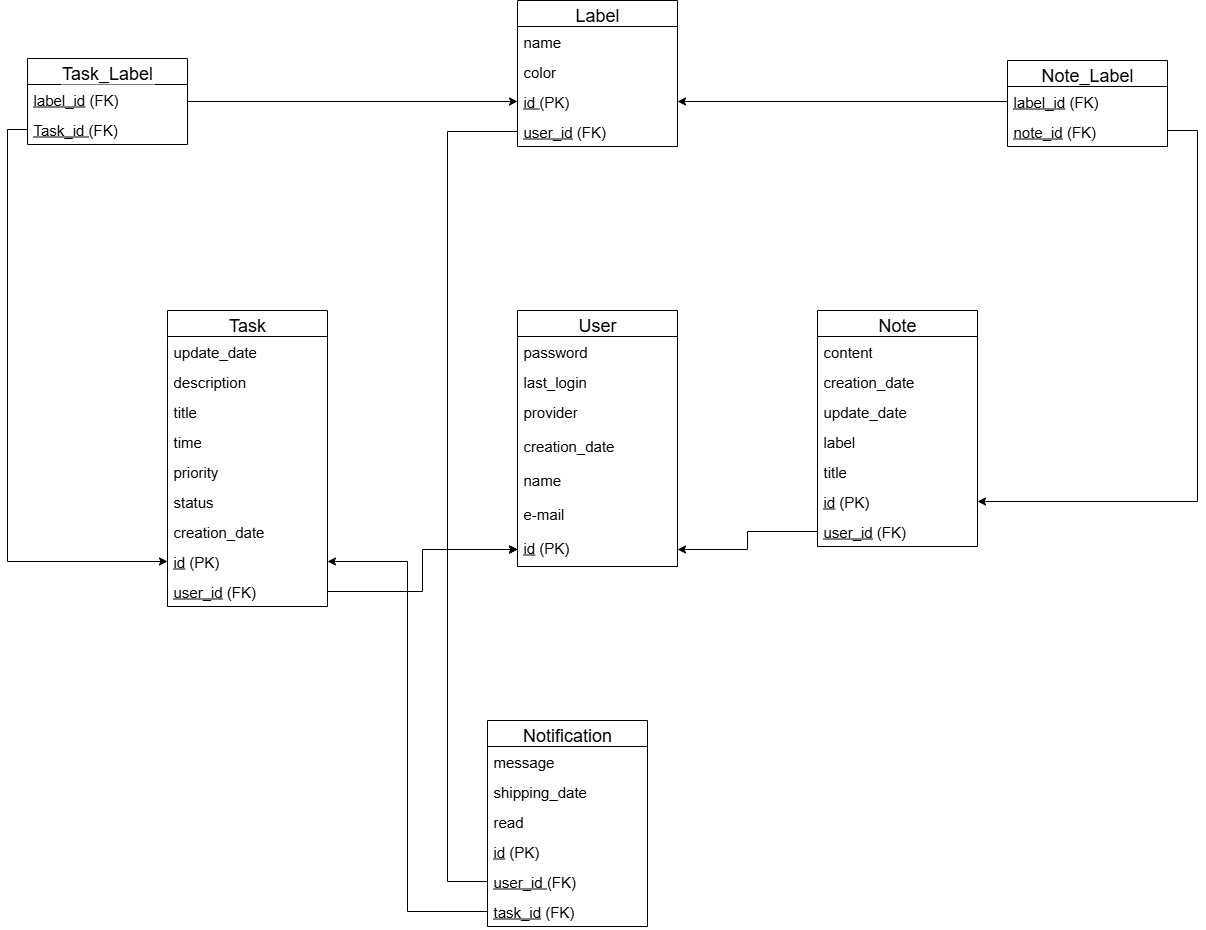

The diagram above was exported from draw.io. Its source (the exported page's mxGraphModel, read from the mxfile embedded in the PNG):
<mxGraphModel dx="2253" dy="1912" grid="1" gridSize="10" guides="1" tooltips="1" connect="1" arrows="1" fold="1" page="1" pageScale="1" pageWidth="827" pageHeight="1169" math="0" shadow="0">
  <root>
    <mxCell id="0" />
    <mxCell id="1" parent="0" />
    <mxCell id="J1BjpEgjZHtjRGAYd1Bl-16" value="User" style="swimlane;fontStyle=0;childLayout=stackLayout;horizontal=1;startSize=26;horizontalStack=0;resizeParent=1;resizeParentMax=0;resizeLast=0;collapsible=1;marginBottom=0;align=center;fontSize=18;" vertex="1" parent="1">
      <mxGeometry x="270" y="50" width="160" height="256" as="geometry" />
    </mxCell>
    <mxCell id="J1BjpEgjZHtjRGAYd1Bl-17" value="password" style="text;strokeColor=none;fillColor=none;spacingLeft=4;spacingRight=4;overflow=hidden;rotatable=0;points=[[0,0.5],[1,0.5]];portConstraint=eastwest;fontSize=15;whiteSpace=wrap;html=1;" vertex="1" parent="J1BjpEgjZHtjRGAYd1Bl-16">
      <mxGeometry y="26" width="160" height="30" as="geometry" />
    </mxCell>
    <mxCell id="J1BjpEgjZHtjRGAYd1Bl-18" value="last_login" style="text;strokeColor=none;fillColor=none;spacingLeft=4;spacingRight=4;overflow=hidden;rotatable=0;points=[[0,0.5],[1,0.5]];portConstraint=eastwest;fontSize=15;whiteSpace=wrap;html=1;" vertex="1" parent="J1BjpEgjZHtjRGAYd1Bl-16">
      <mxGeometry y="56" width="160" height="30" as="geometry" />
    </mxCell>
    <mxCell id="J1BjpEgjZHtjRGAYd1Bl-19" value="provider&lt;table&gt;&lt;tbody&gt;&lt;tr&gt;&lt;td&gt;&lt;br&gt;&lt;/td&gt;&lt;td&gt;&lt;br&gt;&lt;/td&gt;&lt;td&gt;&lt;br&gt;&lt;/td&gt;&lt;/tr&gt;&lt;tr&gt;&lt;td&gt;&lt;br&gt;&lt;/td&gt;&lt;td&gt;&lt;br&gt;&lt;/td&gt;&lt;td&gt;&lt;br&gt;&lt;/td&gt;&lt;/tr&gt;&lt;tr&gt;&lt;td&gt;&lt;br&gt;&lt;/td&gt;&lt;td&gt;&lt;br&gt;&lt;/td&gt;&lt;td&gt;&lt;br&gt;&lt;/td&gt;&lt;/tr&gt;&lt;tr&gt;&lt;td&gt;&lt;br&gt;&lt;/td&gt;&lt;td&gt;&lt;br&gt;&lt;/td&gt;&lt;td&gt;&lt;br&gt;&lt;/td&gt;&lt;/tr&gt;&lt;/tbody&gt;&lt;/table&gt;" style="text;strokeColor=none;fillColor=none;spacingLeft=4;spacingRight=4;overflow=hidden;rotatable=0;points=[[0,0.5],[1,0.5]];portConstraint=eastwest;fontSize=15;whiteSpace=wrap;html=1;" vertex="1" parent="J1BjpEgjZHtjRGAYd1Bl-16">
      <mxGeometry y="86" width="160" height="34" as="geometry" />
    </mxCell>
    <mxCell id="J1BjpEgjZHtjRGAYd1Bl-21" value="creation_date" style="text;strokeColor=none;fillColor=none;spacingLeft=4;spacingRight=4;overflow=hidden;rotatable=0;points=[[0,0.5],[1,0.5]];portConstraint=eastwest;fontSize=15;whiteSpace=wrap;html=1;" vertex="1" parent="J1BjpEgjZHtjRGAYd1Bl-16">
      <mxGeometry y="120" width="160" height="34" as="geometry" />
    </mxCell>
    <mxCell id="J1BjpEgjZHtjRGAYd1Bl-22" value="name" style="text;strokeColor=none;fillColor=none;spacingLeft=4;spacingRight=4;overflow=hidden;rotatable=0;points=[[0,0.5],[1,0.5]];portConstraint=eastwest;fontSize=15;whiteSpace=wrap;html=1;" vertex="1" parent="J1BjpEgjZHtjRGAYd1Bl-16">
      <mxGeometry y="154" width="160" height="34" as="geometry" />
    </mxCell>
    <mxCell id="J1BjpEgjZHtjRGAYd1Bl-87" value="e-mail" style="text;strokeColor=none;fillColor=none;spacingLeft=4;spacingRight=4;overflow=hidden;rotatable=0;points=[[0,0.5],[1,0.5]];portConstraint=eastwest;fontSize=15;whiteSpace=wrap;html=1;" vertex="1" parent="J1BjpEgjZHtjRGAYd1Bl-16">
      <mxGeometry y="188" width="160" height="34" as="geometry" />
    </mxCell>
    <mxCell id="J1BjpEgjZHtjRGAYd1Bl-89" value="&lt;u&gt;id&lt;/u&gt; (PK)" style="text;strokeColor=none;fillColor=none;spacingLeft=4;spacingRight=4;overflow=hidden;rotatable=0;points=[[0,0.5],[1,0.5]];portConstraint=eastwest;fontSize=15;whiteSpace=wrap;html=1;" vertex="1" parent="J1BjpEgjZHtjRGAYd1Bl-16">
      <mxGeometry y="222" width="160" height="34" as="geometry" />
    </mxCell>
    <mxCell id="J1BjpEgjZHtjRGAYd1Bl-122" style="edgeStyle=orthogonalEdgeStyle;rounded=0;orthogonalLoop=1;jettySize=auto;html=1;entryX=0;entryY=0.5;entryDx=0;entryDy=0;exitX=0;exitY=0.5;exitDx=0;exitDy=0;fontSize=15;" edge="1" parent="1" source="J1BjpEgjZHtjRGAYd1Bl-95" target="J1BjpEgjZHtjRGAYd1Bl-89">
      <mxGeometry relative="1" as="geometry">
        <Array as="points">
          <mxPoint x="200" y="621" />
          <mxPoint x="200" y="289" />
        </Array>
      </mxGeometry>
    </mxCell>
    <mxCell id="J1BjpEgjZHtjRGAYd1Bl-90" value="Notification" style="swimlane;fontStyle=0;childLayout=stackLayout;horizontal=1;startSize=26;horizontalStack=0;resizeParent=1;resizeParentMax=0;resizeLast=0;collapsible=1;marginBottom=0;align=center;fontSize=18;" vertex="1" parent="1">
      <mxGeometry x="240" y="460" width="160" height="206" as="geometry" />
    </mxCell>
    <mxCell id="J1BjpEgjZHtjRGAYd1Bl-91" value="message" style="text;strokeColor=none;fillColor=none;spacingLeft=4;spacingRight=4;overflow=hidden;rotatable=0;points=[[0,0.5],[1,0.5]];portConstraint=eastwest;fontSize=15;whiteSpace=wrap;html=1;" vertex="1" parent="J1BjpEgjZHtjRGAYd1Bl-90">
      <mxGeometry y="26" width="160" height="30" as="geometry" />
    </mxCell>
    <mxCell id="J1BjpEgjZHtjRGAYd1Bl-92" value="shipping_date" style="text;strokeColor=none;fillColor=none;spacingLeft=4;spacingRight=4;overflow=hidden;rotatable=0;points=[[0,0.5],[1,0.5]];portConstraint=eastwest;fontSize=15;whiteSpace=wrap;html=1;" vertex="1" parent="J1BjpEgjZHtjRGAYd1Bl-90">
      <mxGeometry y="56" width="160" height="30" as="geometry" />
    </mxCell>
    <mxCell id="J1BjpEgjZHtjRGAYd1Bl-93" value="read" style="text;strokeColor=none;fillColor=none;spacingLeft=4;spacingRight=4;overflow=hidden;rotatable=0;points=[[0,0.5],[1,0.5]];portConstraint=eastwest;fontSize=15;whiteSpace=wrap;html=1;" vertex="1" parent="J1BjpEgjZHtjRGAYd1Bl-90">
      <mxGeometry y="86" width="160" height="30" as="geometry" />
    </mxCell>
    <mxCell id="J1BjpEgjZHtjRGAYd1Bl-94" value="&lt;u&gt;id&lt;/u&gt; (PK)" style="text;strokeColor=none;fillColor=none;spacingLeft=4;spacingRight=4;overflow=hidden;rotatable=0;points=[[0,0.5],[1,0.5]];portConstraint=eastwest;fontSize=15;whiteSpace=wrap;html=1;" vertex="1" parent="J1BjpEgjZHtjRGAYd1Bl-90">
      <mxGeometry y="116" width="160" height="30" as="geometry" />
    </mxCell>
    <mxCell id="J1BjpEgjZHtjRGAYd1Bl-95" value="&lt;u&gt;user_id &lt;/u&gt;(FK)" style="text;strokeColor=none;fillColor=none;spacingLeft=4;spacingRight=4;overflow=hidden;rotatable=0;points=[[0,0.5],[1,0.5]];portConstraint=eastwest;fontSize=15;whiteSpace=wrap;html=1;" vertex="1" parent="J1BjpEgjZHtjRGAYd1Bl-90">
      <mxGeometry y="146" width="160" height="30" as="geometry" />
    </mxCell>
    <mxCell id="J1BjpEgjZHtjRGAYd1Bl-106" value="&lt;u&gt;task_id&lt;/u&gt; (FK)" style="text;strokeColor=none;fillColor=none;spacingLeft=4;spacingRight=4;overflow=hidden;rotatable=0;points=[[0,0.5],[1,0.5]];portConstraint=eastwest;fontSize=15;whiteSpace=wrap;html=1;" vertex="1" parent="J1BjpEgjZHtjRGAYd1Bl-90">
      <mxGeometry y="176" width="160" height="30" as="geometry" />
    </mxCell>
    <mxCell id="J1BjpEgjZHtjRGAYd1Bl-96" value="Task" style="swimlane;fontStyle=0;childLayout=stackLayout;horizontal=1;startSize=26;horizontalStack=0;resizeParent=1;resizeParentMax=0;resizeLast=0;collapsible=1;marginBottom=0;align=center;fontSize=18;" vertex="1" parent="1">
      <mxGeometry x="-80" y="50" width="160" height="296" as="geometry" />
    </mxCell>
    <mxCell id="J1BjpEgjZHtjRGAYd1Bl-97" value="update_date" style="text;strokeColor=none;fillColor=none;spacingLeft=4;spacingRight=4;overflow=hidden;rotatable=0;points=[[0,0.5],[1,0.5]];portConstraint=eastwest;fontSize=15;whiteSpace=wrap;html=1;" vertex="1" parent="J1BjpEgjZHtjRGAYd1Bl-96">
      <mxGeometry y="26" width="160" height="30" as="geometry" />
    </mxCell>
    <mxCell id="J1BjpEgjZHtjRGAYd1Bl-98" value="description" style="text;strokeColor=none;fillColor=none;spacingLeft=4;spacingRight=4;overflow=hidden;rotatable=0;points=[[0,0.5],[1,0.5]];portConstraint=eastwest;fontSize=15;whiteSpace=wrap;html=1;" vertex="1" parent="J1BjpEgjZHtjRGAYd1Bl-96">
      <mxGeometry y="56" width="160" height="30" as="geometry" />
    </mxCell>
    <mxCell id="J1BjpEgjZHtjRGAYd1Bl-99" value="title" style="text;strokeColor=none;fillColor=none;spacingLeft=4;spacingRight=4;overflow=hidden;rotatable=0;points=[[0,0.5],[1,0.5]];portConstraint=eastwest;fontSize=15;whiteSpace=wrap;html=1;" vertex="1" parent="J1BjpEgjZHtjRGAYd1Bl-96">
      <mxGeometry y="86" width="160" height="30" as="geometry" />
    </mxCell>
    <mxCell id="J1BjpEgjZHtjRGAYd1Bl-100" value="time" style="text;strokeColor=none;fillColor=none;spacingLeft=4;spacingRight=4;overflow=hidden;rotatable=0;points=[[0,0.5],[1,0.5]];portConstraint=eastwest;fontSize=15;whiteSpace=wrap;html=1;" vertex="1" parent="J1BjpEgjZHtjRGAYd1Bl-96">
      <mxGeometry y="116" width="160" height="30" as="geometry" />
    </mxCell>
    <mxCell id="J1BjpEgjZHtjRGAYd1Bl-101" value="priority" style="text;strokeColor=none;fillColor=none;spacingLeft=4;spacingRight=4;overflow=hidden;rotatable=0;points=[[0,0.5],[1,0.5]];portConstraint=eastwest;fontSize=15;whiteSpace=wrap;html=1;" vertex="1" parent="J1BjpEgjZHtjRGAYd1Bl-96">
      <mxGeometry y="146" width="160" height="30" as="geometry" />
    </mxCell>
    <mxCell id="J1BjpEgjZHtjRGAYd1Bl-102" value="status" style="text;strokeColor=none;fillColor=none;spacingLeft=4;spacingRight=4;overflow=hidden;rotatable=0;points=[[0,0.5],[1,0.5]];portConstraint=eastwest;fontSize=15;whiteSpace=wrap;html=1;" vertex="1" parent="J1BjpEgjZHtjRGAYd1Bl-96">
      <mxGeometry y="176" width="160" height="30" as="geometry" />
    </mxCell>
    <mxCell id="J1BjpEgjZHtjRGAYd1Bl-103" value="creation_date" style="text;strokeColor=none;fillColor=none;spacingLeft=4;spacingRight=4;overflow=hidden;rotatable=0;points=[[0,0.5],[1,0.5]];portConstraint=eastwest;fontSize=15;whiteSpace=wrap;html=1;" vertex="1" parent="J1BjpEgjZHtjRGAYd1Bl-96">
      <mxGeometry y="206" width="160" height="30" as="geometry" />
    </mxCell>
    <mxCell id="J1BjpEgjZHtjRGAYd1Bl-105" value="&lt;u&gt;id&lt;/u&gt; (PK)" style="text;strokeColor=none;fillColor=none;spacingLeft=4;spacingRight=4;overflow=hidden;rotatable=0;points=[[0,0.5],[1,0.5]];portConstraint=eastwest;fontSize=15;whiteSpace=wrap;html=1;" vertex="1" parent="J1BjpEgjZHtjRGAYd1Bl-96">
      <mxGeometry y="236" width="160" height="30" as="geometry" />
    </mxCell>
    <mxCell id="J1BjpEgjZHtjRGAYd1Bl-120" value="&lt;u&gt;user_id&lt;/u&gt; (FK)" style="text;strokeColor=none;fillColor=none;spacingLeft=4;spacingRight=4;overflow=hidden;rotatable=0;points=[[0,0.5],[1,0.5]];portConstraint=eastwest;fontSize=15;whiteSpace=wrap;html=1;" vertex="1" parent="J1BjpEgjZHtjRGAYd1Bl-96">
      <mxGeometry y="266" width="160" height="30" as="geometry" />
    </mxCell>
    <mxCell id="J1BjpEgjZHtjRGAYd1Bl-107" value="Note" style="swimlane;fontStyle=0;childLayout=stackLayout;horizontal=1;startSize=26;horizontalStack=0;resizeParent=1;resizeParentMax=0;resizeLast=0;collapsible=1;marginBottom=0;align=center;fontSize=18;" vertex="1" parent="1">
      <mxGeometry x="570" y="50" width="160" height="236" as="geometry" />
    </mxCell>
    <mxCell id="J1BjpEgjZHtjRGAYd1Bl-109" value="content" style="text;strokeColor=none;fillColor=none;spacingLeft=4;spacingRight=4;overflow=hidden;rotatable=0;points=[[0,0.5],[1,0.5]];portConstraint=eastwest;fontSize=15;whiteSpace=wrap;html=1;" vertex="1" parent="J1BjpEgjZHtjRGAYd1Bl-107">
      <mxGeometry y="26" width="160" height="30" as="geometry" />
    </mxCell>
    <mxCell id="J1BjpEgjZHtjRGAYd1Bl-108" value="creation_date" style="text;strokeColor=none;fillColor=none;spacingLeft=4;spacingRight=4;overflow=hidden;rotatable=0;points=[[0,0.5],[1,0.5]];portConstraint=eastwest;fontSize=15;whiteSpace=wrap;html=1;" vertex="1" parent="J1BjpEgjZHtjRGAYd1Bl-107">
      <mxGeometry y="56" width="160" height="30" as="geometry" />
    </mxCell>
    <mxCell id="J1BjpEgjZHtjRGAYd1Bl-110" value="update_date" style="text;strokeColor=none;fillColor=none;spacingLeft=4;spacingRight=4;overflow=hidden;rotatable=0;points=[[0,0.5],[1,0.5]];portConstraint=eastwest;fontSize=15;whiteSpace=wrap;html=1;" vertex="1" parent="J1BjpEgjZHtjRGAYd1Bl-107">
      <mxGeometry y="86" width="160" height="30" as="geometry" />
    </mxCell>
    <mxCell id="J1BjpEgjZHtjRGAYd1Bl-111" value="label" style="text;strokeColor=none;fillColor=none;spacingLeft=4;spacingRight=4;overflow=hidden;rotatable=0;points=[[0,0.5],[1,0.5]];portConstraint=eastwest;fontSize=15;whiteSpace=wrap;html=1;" vertex="1" parent="J1BjpEgjZHtjRGAYd1Bl-107">
      <mxGeometry y="116" width="160" height="30" as="geometry" />
    </mxCell>
    <mxCell id="J1BjpEgjZHtjRGAYd1Bl-112" value="title" style="text;strokeColor=none;fillColor=none;spacingLeft=4;spacingRight=4;overflow=hidden;rotatable=0;points=[[0,0.5],[1,0.5]];portConstraint=eastwest;fontSize=15;whiteSpace=wrap;html=1;" vertex="1" parent="J1BjpEgjZHtjRGAYd1Bl-107">
      <mxGeometry y="146" width="160" height="30" as="geometry" />
    </mxCell>
    <mxCell id="J1BjpEgjZHtjRGAYd1Bl-113" value="&lt;u&gt;id&lt;/u&gt; (PK)" style="text;strokeColor=none;fillColor=none;spacingLeft=4;spacingRight=4;overflow=hidden;rotatable=0;points=[[0,0.5],[1,0.5]];portConstraint=eastwest;fontSize=15;whiteSpace=wrap;html=1;" vertex="1" parent="J1BjpEgjZHtjRGAYd1Bl-107">
      <mxGeometry y="176" width="160" height="30" as="geometry" />
    </mxCell>
    <mxCell id="J1BjpEgjZHtjRGAYd1Bl-118" value="&lt;u&gt;user_id&lt;/u&gt; (FK)" style="text;strokeColor=none;fillColor=none;spacingLeft=4;spacingRight=4;overflow=hidden;rotatable=0;points=[[0,0.5],[1,0.5]];portConstraint=eastwest;fontSize=15;whiteSpace=wrap;html=1;" vertex="1" parent="J1BjpEgjZHtjRGAYd1Bl-107">
      <mxGeometry y="206" width="160" height="30" as="geometry" />
    </mxCell>
    <mxCell id="J1BjpEgjZHtjRGAYd1Bl-114" value="Label" style="swimlane;fontStyle=0;childLayout=stackLayout;horizontal=1;startSize=26;horizontalStack=0;resizeParent=1;resizeParentMax=0;resizeLast=0;collapsible=1;marginBottom=0;align=center;fontSize=18;" vertex="1" parent="1">
      <mxGeometry x="270" y="-260" width="160" height="146" as="geometry" />
    </mxCell>
    <mxCell id="J1BjpEgjZHtjRGAYd1Bl-115" value="name" style="text;strokeColor=none;fillColor=none;spacingLeft=4;spacingRight=4;overflow=hidden;rotatable=0;points=[[0,0.5],[1,0.5]];portConstraint=eastwest;fontSize=15;whiteSpace=wrap;html=1;" vertex="1" parent="J1BjpEgjZHtjRGAYd1Bl-114">
      <mxGeometry y="26" width="160" height="30" as="geometry" />
    </mxCell>
    <mxCell id="J1BjpEgjZHtjRGAYd1Bl-116" value="color" style="text;strokeColor=none;fillColor=none;spacingLeft=4;spacingRight=4;overflow=hidden;rotatable=0;points=[[0,0.5],[1,0.5]];portConstraint=eastwest;fontSize=15;whiteSpace=wrap;html=1;" vertex="1" parent="J1BjpEgjZHtjRGAYd1Bl-114">
      <mxGeometry y="56" width="160" height="30" as="geometry" />
    </mxCell>
    <mxCell id="J1BjpEgjZHtjRGAYd1Bl-117" value="&lt;u&gt;id &lt;/u&gt;(PK)" style="text;strokeColor=none;fillColor=none;spacingLeft=4;spacingRight=4;overflow=hidden;rotatable=0;points=[[0,0.5],[1,0.5]];portConstraint=eastwest;fontSize=15;whiteSpace=wrap;html=1;" vertex="1" parent="J1BjpEgjZHtjRGAYd1Bl-114">
      <mxGeometry y="86" width="160" height="30" as="geometry" />
    </mxCell>
    <mxCell id="J1BjpEgjZHtjRGAYd1Bl-123" value="&lt;u&gt;user_id&lt;/u&gt; (FK)" style="text;strokeColor=none;fillColor=none;spacingLeft=4;spacingRight=4;overflow=hidden;rotatable=0;points=[[0,0.5],[1,0.5]];portConstraint=eastwest;fontSize=15;whiteSpace=wrap;html=1;" vertex="1" parent="J1BjpEgjZHtjRGAYd1Bl-114">
      <mxGeometry y="116" width="160" height="30" as="geometry" />
    </mxCell>
    <mxCell id="J1BjpEgjZHtjRGAYd1Bl-119" style="edgeStyle=orthogonalEdgeStyle;rounded=0;orthogonalLoop=1;jettySize=auto;html=1;exitX=0;exitY=0.5;exitDx=0;exitDy=0;entryX=1;entryY=0.5;entryDx=0;entryDy=0;fontSize=15;" edge="1" parent="1" source="J1BjpEgjZHtjRGAYd1Bl-118" target="J1BjpEgjZHtjRGAYd1Bl-89">
      <mxGeometry relative="1" as="geometry" />
    </mxCell>
    <mxCell id="J1BjpEgjZHtjRGAYd1Bl-121" style="edgeStyle=orthogonalEdgeStyle;rounded=0;orthogonalLoop=1;jettySize=auto;html=1;exitX=1;exitY=0.5;exitDx=0;exitDy=0;entryX=0;entryY=0.5;entryDx=0;entryDy=0;fontSize=15;" edge="1" parent="1" source="J1BjpEgjZHtjRGAYd1Bl-120" target="J1BjpEgjZHtjRGAYd1Bl-89">
      <mxGeometry relative="1" as="geometry" />
    </mxCell>
    <mxCell id="J1BjpEgjZHtjRGAYd1Bl-124" style="edgeStyle=orthogonalEdgeStyle;rounded=0;orthogonalLoop=1;jettySize=auto;html=1;exitX=0;exitY=0.5;exitDx=0;exitDy=0;entryX=0;entryY=0.5;entryDx=0;entryDy=0;fontSize=15;" edge="1" parent="1" source="J1BjpEgjZHtjRGAYd1Bl-123" target="J1BjpEgjZHtjRGAYd1Bl-89">
      <mxGeometry relative="1" as="geometry">
        <Array as="points">
          <mxPoint x="200" y="-129" />
          <mxPoint x="200" y="289" />
        </Array>
      </mxGeometry>
    </mxCell>
    <mxCell id="J1BjpEgjZHtjRGAYd1Bl-125" style="edgeStyle=orthogonalEdgeStyle;rounded=0;orthogonalLoop=1;jettySize=auto;html=1;exitX=0;exitY=0.5;exitDx=0;exitDy=0;fontSize=15;" edge="1" parent="1" source="J1BjpEgjZHtjRGAYd1Bl-106" target="J1BjpEgjZHtjRGAYd1Bl-105">
      <mxGeometry relative="1" as="geometry" />
    </mxCell>
    <mxCell id="J1BjpEgjZHtjRGAYd1Bl-133" style="edgeStyle=orthogonalEdgeStyle;rounded=0;orthogonalLoop=1;jettySize=auto;html=1;fontSize=15;" edge="1" parent="1" source="J1BjpEgjZHtjRGAYd1Bl-126" target="J1BjpEgjZHtjRGAYd1Bl-117">
      <mxGeometry relative="1" as="geometry" />
    </mxCell>
    <mxCell id="J1BjpEgjZHtjRGAYd1Bl-126" value="Task_Label" style="swimlane;fontStyle=0;childLayout=stackLayout;horizontal=1;startSize=26;horizontalStack=0;resizeParent=1;resizeParentMax=0;resizeLast=0;collapsible=1;marginBottom=0;align=center;fontSize=18;labelBackgroundColor=default;" vertex="1" parent="1">
      <mxGeometry x="-220" y="-202" width="160" height="86" as="geometry" />
    </mxCell>
    <mxCell id="J1BjpEgjZHtjRGAYd1Bl-127" value="&lt;u&gt;label_id&lt;/u&gt; (FK)" style="text;strokeColor=none;fillColor=none;spacingLeft=4;spacingRight=4;overflow=hidden;rotatable=0;points=[[0,0.5],[1,0.5]];portConstraint=eastwest;fontSize=15;whiteSpace=wrap;html=1;" vertex="1" parent="J1BjpEgjZHtjRGAYd1Bl-126">
      <mxGeometry y="26" width="160" height="30" as="geometry" />
    </mxCell>
    <mxCell id="J1BjpEgjZHtjRGAYd1Bl-128" value="&lt;u&gt;Task_id &lt;/u&gt;(FK)" style="text;strokeColor=none;fillColor=none;spacingLeft=4;spacingRight=4;overflow=hidden;rotatable=0;points=[[0,0.5],[1,0.5]];portConstraint=eastwest;fontSize=15;whiteSpace=wrap;html=1;" vertex="1" parent="J1BjpEgjZHtjRGAYd1Bl-126">
      <mxGeometry y="56" width="160" height="30" as="geometry" />
    </mxCell>
    <mxCell id="J1BjpEgjZHtjRGAYd1Bl-137" style="edgeStyle=orthogonalEdgeStyle;rounded=0;orthogonalLoop=1;jettySize=auto;html=1;" edge="1" parent="1" source="J1BjpEgjZHtjRGAYd1Bl-130" target="J1BjpEgjZHtjRGAYd1Bl-113">
      <mxGeometry relative="1" as="geometry">
        <Array as="points">
          <mxPoint x="950" y="-130" />
          <mxPoint x="950" y="241" />
        </Array>
      </mxGeometry>
    </mxCell>
    <mxCell id="J1BjpEgjZHtjRGAYd1Bl-130" value="Note_Label" style="swimlane;fontStyle=0;childLayout=stackLayout;horizontal=1;startSize=26;horizontalStack=0;resizeParent=1;resizeParentMax=0;resizeLast=0;collapsible=1;marginBottom=0;align=center;fontSize=18;" vertex="1" parent="1">
      <mxGeometry x="760" y="-200" width="160" height="86" as="geometry" />
    </mxCell>
    <mxCell id="J1BjpEgjZHtjRGAYd1Bl-131" value="&lt;u&gt;label_id&lt;/u&gt; (FK)" style="text;strokeColor=none;fillColor=none;spacingLeft=4;spacingRight=4;overflow=hidden;rotatable=0;points=[[0,0.5],[1,0.5]];portConstraint=eastwest;fontSize=15;whiteSpace=wrap;html=1;" vertex="1" parent="J1BjpEgjZHtjRGAYd1Bl-130">
      <mxGeometry y="26" width="160" height="30" as="geometry" />
    </mxCell>
    <mxCell id="J1BjpEgjZHtjRGAYd1Bl-132" value="&lt;u&gt;note_id&lt;/u&gt; (FK)" style="text;strokeColor=none;fillColor=none;spacingLeft=4;spacingRight=4;overflow=hidden;rotatable=0;points=[[0,0.5],[1,0.5]];portConstraint=eastwest;fontSize=15;whiteSpace=wrap;html=1;" vertex="1" parent="J1BjpEgjZHtjRGAYd1Bl-130">
      <mxGeometry y="56" width="160" height="30" as="geometry" />
    </mxCell>
    <mxCell id="J1BjpEgjZHtjRGAYd1Bl-135" style="edgeStyle=orthogonalEdgeStyle;rounded=0;orthogonalLoop=1;jettySize=auto;html=1;exitX=0;exitY=0.5;exitDx=0;exitDy=0;fontSize=15;" edge="1" parent="1" source="J1BjpEgjZHtjRGAYd1Bl-128" target="J1BjpEgjZHtjRGAYd1Bl-105">
      <mxGeometry relative="1" as="geometry" />
    </mxCell>
    <mxCell id="J1BjpEgjZHtjRGAYd1Bl-136" style="edgeStyle=orthogonalEdgeStyle;rounded=0;orthogonalLoop=1;jettySize=auto;html=1;exitX=0;exitY=0.5;exitDx=0;exitDy=0;fontSize=15;" edge="1" parent="1" source="J1BjpEgjZHtjRGAYd1Bl-131" target="J1BjpEgjZHtjRGAYd1Bl-117">
      <mxGeometry relative="1" as="geometry" />
    </mxCell>
  </root>
</mxGraphModel>